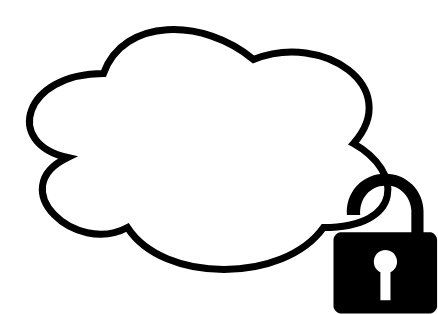

The diagram above was exported from draw.io. Its source (the exported page's mxGraphModel, read from the mxfile embedded in the PNG):
<mxGraphModel dx="558" dy="796" grid="1" gridSize="10" guides="1" tooltips="1" connect="1" arrows="1" fold="1" page="1" pageScale="1" pageWidth="827" pageHeight="1169" math="0" shadow="0">
  <root>
    <mxCell id="0" />
    <mxCell id="1" parent="0" />
    <mxCell id="2" value="" style="ellipse;shape=cloud;whiteSpace=wrap;html=1;strokeWidth=7;" parent="1" vertex="1">
      <mxGeometry x="140" y="120" width="400" height="280" as="geometry" />
    </mxCell>
    <mxCell id="5" value="" style="aspect=fixed;pointerEvents=1;shadow=0;dashed=0;html=1;strokeColor=none;labelPosition=center;verticalLabelPosition=bottom;verticalAlign=top;align=center;shape=mxgraph.mscae.enterprise.lock_unlocked;fillColor=#000000;" vertex="1" parent="1">
      <mxGeometry x="470" y="290" width="103.6" height="140" as="geometry" />
    </mxCell>
  </root>
</mxGraphModel>